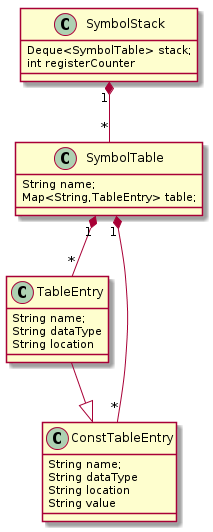

The diagram above was rendered by PlantUML. Its source (embedded in the PNG):
@startuml
class SymbolTable {
    String name;
    Map<String,TableEntry> table;
}

class TableEntry {
    String name;
    String dataType
    String location
}

class ConstTableEntry {
    String name;
    String dataType
    String location
    String value
}

class SymbolStack {
    Deque<SymbolTable> stack;
    int registerCounter
}

SymbolStack "1"  *-- "*" SymbolTable

SymbolTable "1" *-- "*" TableEntry
SymbolTable "1" *-- "*" ConstTableEntry

TableEntry  --|> ConstTableEntry
@enduml